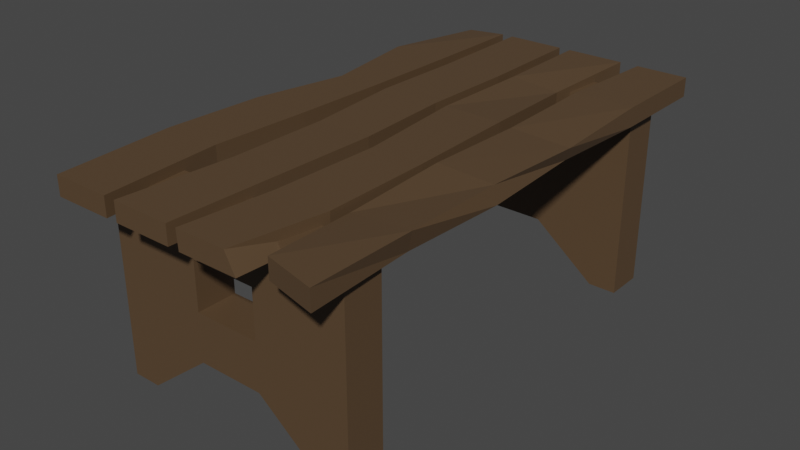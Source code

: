 # Source: Bench01.blend  (saved by Blender 2.82.7; exported with 4.5.12 LTS)
import bpy
from mathutils import Matrix  # noqa: F401  (used for matrix-valued properties, if any)

bpy.ops.wm.read_factory_settings(use_empty=True)
scene = bpy.context.scene
scene.name = 'Scene'

# ---- collections
col_collection = bpy.data.collections.new('Collection'); scene.collection.children.link(col_collection)

# ---- materials (node trees are filled in below, after node groups)
mat_woodenbench01_mat = bpy.data.materials.new('WoodenBench01_mat')
mat_woodenbench01_mat.use_transparent_shadow = False

# ---- material node trees
mat_woodenbench01_mat.use_nodes = True; mat_woodenbench01_mat.node_tree.nodes.clear()
_N = mat_woodenbench01_mat.node_tree.nodes; _L = mat_woodenbench01_mat.node_tree.links
n0 = _N.new('ShaderNodeOutputMaterial'); n0.name = 'Material Output'; n0.location = (300, 300)
n1 = _N.new('ShaderNodeBsdfPrincipled'); n1.name = 'Principled BSDF'; n1.location = (10, 300)
n1.distribution = 'GGX'
n1.subsurface_method = 'BURLEY'
n1.inputs[0].default_value = (0.0985, 0.05923, 0.03044, 1.0)
n1.inputs[3].default_value = 1.45
n1.inputs[27].default_value = (0.0, 0.0, 0.0, 1.0)
n1.inputs[28].default_value = 1.0
_L.new(n1.outputs[0], n0.inputs[0])
n0.is_active_output = True

# ---- world
world_world = bpy.data.worlds.new('World'); scene.world = world_world
world_world.use_nodes = True; world_world.node_tree.nodes.clear()
_N = world_world.node_tree.nodes; _L = world_world.node_tree.links
n0 = _N.new('ShaderNodeOutputWorld'); n0.name = 'World Output'; n0.location = (300, 300)
n1 = _N.new('ShaderNodeBackground'); n1.name = 'Background'; n1.location = (10, 300)
n1.inputs[0].default_value = (0.05088, 0.05088, 0.05088, 1.0)
_L.new(n1.outputs[0], n0.inputs[0])
n0.is_active_output = True
world_world.color = (0.05088, 0.05088, 0.05088)
world_world.use_sun_shadow = False
world_world.sun_shadow_jitter_overblur = 0.0

# ---- meshes
me_cube_001 = bpy.data.meshes.new('Cube.001')
me_cube_001.from_pydata([(-1.0, 1.8, 0.0), (-1.0, 2.2, 0.0), (1.0, 1.8, 0.0), (1.0, 2.2, 0.0), (0.3333, 2.2, 0.5313), (-0.3333, 2.2, 0.5313), (-0.3333, 1.8, 0.5313), (0.3333, 1.8, 0.5313), (-1.289, 2.2, 0.0), (-1.289, 1.8, 0.0), (-1.289, 1.8, 2.0), (-1.289, 2.2, 2.0), (1.289, 2.2, 2.0), (1.289, 2.2, 0.0), (1.289, 1.8, 0.0), (1.289, 1.8, 2.0), (0.3333, 1.8, 1.51), (0.3333, 1.8, 1.021), (-0.3333, 1.8, 1.51), (-0.3333, 1.8, 1.021), (-0.3333, 2.2, 1.51), (-0.3333, 2.2, 1.021), (0.3333, 2.2, 1.51), (0.3333, 2.2, 1.021), (-1.0, -2.2, 0.0), (-1.0, -1.8, 0.0), (1.0, -2.2, 0.0), (1.0, -1.8, 0.0), (0.3333, -1.8, 0.5313), (-0.3333, -1.8, 0.5313), (-0.3333, -2.2, 0.5313), (0.3333, -2.2, 0.5313), (-1.289, -1.8, 0.0), (-1.289, -2.2, 0.0), (-1.289, -2.2, 2.0), (-1.289, -1.8, 2.0), (1.289, -1.8, 2.0), (1.289, -1.8, 0.0), (1.289, -2.2, 0.0), (1.289, -2.2, 2.0), (0.3333, -2.2, 1.51), (0.3333, -2.2, 1.021), (-0.3333, -2.2, 1.51), (-0.3333, -2.2, 1.021), (-0.3333, -1.8, 1.51), (-0.3333, -1.8, 1.021), (0.3333, -1.8, 1.51), (0.3333, -1.8, 1.021), (-1.385, -2.64, 1.902), (-1.385, -2.64, 2.098), (-1.209, 2.64, 1.936), (-1.209, 2.64, 2.064), (-0.7801, -2.64, 1.902), (-0.7801, -2.64, 2.098), (-0.7801, 2.64, 1.902), (-0.7801, 2.64, 2.098), (-0.6591, -2.64, 1.902), (-0.6591, -2.64, 2.098), (-0.6591, 2.64, 1.902), (-0.6591, 2.64, 2.098), (-0.05424, -2.64, 1.902), (-0.05424, -2.64, 2.098), (-0.05424, 2.64, 1.902), (-0.05424, 2.64, 2.098), (0.06674, -2.64, 1.902), (0.05445, -2.64, 2.098), (0.06674, 2.64, 1.902), (0.06674, 2.64, 2.098), (0.6716, -2.64, 1.902), (0.5687, -2.64, 2.098), (0.6716, 2.64, 1.902), (0.6716, 2.64, 2.098), (0.8714, -2.511, 1.902), (0.8714, -2.511, 2.098), (0.8637, 2.64, 1.902), (0.8637, 2.64, 2.098), (1.397, -2.64, 1.902), (1.397, -2.64, 2.098), (1.397, 2.64, 1.902), (1.397, 2.64, 2.098), (0.7926, 1.584, 1.902), (0.7926, 0.528, 1.902), (0.7926, -0.528, 1.902), (0.7926, -1.584, 1.902), (0.7926, -1.584, 2.049), (0.7926, -0.528, 2.098), (0.7926, 0.528, 2.074), (0.7926, 1.584, 2.098), (1.344, -1.566, 1.902), (1.397, -0.528, 1.902), (1.336, 0.5681, 1.902), (1.397, 1.584, 1.902), (1.397, 1.584, 2.098), (1.397, 0.528, 2.044), (1.354, -0.5132, 2.063), (1.397, -1.584, 2.098), (0.08639, 1.584, 1.902), (0.06674, 0.528, 1.902), (0.1808, -0.6218, 1.902), (0.1417, -1.724, 1.906), (0.1417, -1.724, 2.094), (0.1808, -0.6218, 2.098), (0.06674, 0.528, 2.098), (0.08639, 1.584, 2.098), (0.7214, -1.724, 1.906), (0.7138, -0.6218, 1.902), (0.6716, 0.528, 1.902), (0.59, 1.584, 1.902), (0.59, 1.584, 2.053), (0.6716, 0.528, 2.098), (0.7138, -0.6218, 2.098), (0.7214, -1.724, 2.094), (-0.6384, 1.499, 1.902), (-0.6591, 0.528, 1.902), (-0.5779, -0.46, 1.908), (-0.5679, -1.498, 1.902), (-0.5679, -1.498, 2.098), (-0.5779, -0.46, 2.092), (-0.6591, 0.528, 2.098), (-0.6384, 1.499, 2.098), (-0.02549, -1.498, 1.902), (-0.007799, -0.46, 1.908), (-0.05424, 0.528, 1.902), (-0.03352, 1.499, 1.902), (-0.03352, 1.499, 2.098), (-0.05424, 0.528, 2.098), (-0.007799, -0.46, 2.092), (-0.02549, -1.498, 2.098), (-1.385, 1.584, 1.902), (-1.222, 0.528, 1.902), (-1.424, -0.415, 1.902), (-1.475, -1.426, 1.902), (-1.475, -1.426, 2.098), (-1.424, -0.415, 2.098), (-1.222, 0.528, 2.098), (-1.385, 1.584, 2.098), (-0.8701, -1.426, 1.902), (-0.8196, -0.415, 1.902), (-0.7926, 0.528, 1.902), (-0.7801, 1.584, 1.902), (-0.7801, 1.584, 2.098), (-0.7926, 0.528, 2.098), (-0.8196, -0.415, 2.098), (-0.8701, -1.426, 2.098)], [], [(4, 3, 2, 7), (1, 5, 6, 0), (5, 4, 7, 6), (1, 0, 9, 8), (2, 3, 13, 14), (5, 21, 23, 4), (2, 14, 15, 16, 17, 7), (7, 17, 19, 6), (0, 6, 18, 10, 9), (10, 18, 16, 15), (17, 16, 22, 23), (20, 22, 16, 18), (21, 19, 17, 23), (19, 21, 20, 18), (1, 8, 11, 20, 21, 5), (3, 4, 23, 22, 12, 13), (12, 22, 20, 11), (14, 13, 12, 15), (8, 9, 10, 11), (28, 27, 26, 31), (25, 29, 30, 24), (29, 28, 31, 30), (25, 24, 33, 32), (26, 27, 37, 38), (29, 45, 47, 28), (26, 38, 39, 40, 41, 31), (31, 41, 43, 30), (24, 30, 42, 34, 33), (34, 42, 40, 39), (41, 40, 46, 47), (44, 46, 40, 42), (45, 43, 41, 47), (43, 45, 44, 42), (25, 32, 35, 44, 45, 29), (27, 28, 47, 46, 36, 37), (36, 46, 44, 35), (38, 37, 36, 39), (32, 33, 34, 35), (10, 15, 12, 11), (35, 34, 39, 36), (128, 135, 51, 50), (50, 51, 55, 54), (136, 143, 53, 52), (52, 53, 49, 48), (131, 136, 52, 48), (143, 132, 49, 53), (112, 119, 59, 58), (58, 59, 63, 62), (120, 127, 61, 60), (60, 61, 57, 56), (115, 120, 60, 56), (127, 116, 57, 61), (96, 103, 67, 66), (66, 67, 71, 70), (104, 111, 69, 68), (68, 69, 65, 64), (99, 104, 68, 64), (111, 100, 65, 69), (80, 87, 75, 74), (74, 75, 79, 78), (88, 95, 77, 76), (76, 77, 73, 72), (83, 88, 76, 72), (95, 84, 73, 77), (79, 75, 87, 92), (92, 87, 86, 93), (93, 86, 85, 94), (94, 85, 84, 95), (74, 78, 91, 80), (80, 91, 90, 81), (81, 90, 89, 82), (82, 89, 88, 83), (78, 79, 92, 91), (91, 92, 93, 90), (90, 93, 94, 89), (89, 94, 95, 88), (72, 73, 84, 83), (83, 84, 85, 82), (82, 85, 86, 81), (81, 86, 87, 80), (71, 67, 103, 108), (108, 103, 102, 109), (109, 102, 101, 110), (110, 101, 100, 111), (66, 70, 107, 96), (96, 107, 106, 97), (97, 106, 105, 98), (98, 105, 104, 99), (70, 71, 108, 107), (107, 108, 109, 106), (106, 109, 110, 105), (105, 110, 111, 104), (64, 65, 100, 99), (99, 100, 101, 98), (98, 101, 102, 97), (97, 102, 103, 96), (63, 59, 119, 124), (124, 119, 118, 125), (125, 118, 117, 126), (126, 117, 116, 127), (58, 62, 123, 112), (112, 123, 122, 113), (113, 122, 121, 114), (114, 121, 120, 115), (62, 63, 124, 123), (123, 124, 125, 122), (122, 125, 126, 121), (121, 126, 127, 120), (56, 57, 116, 115), (115, 116, 117, 114), (114, 117, 118, 113), (113, 118, 119, 112), (55, 51, 135, 140), (140, 135, 134, 141), (141, 134, 133, 142), (142, 133, 132, 143), (50, 54, 139, 128), (128, 139, 138, 129), (129, 138, 137, 130), (130, 137, 136, 131), (54, 55, 140, 139), (139, 140, 141, 138), (138, 141, 142, 137), (137, 142, 143, 136), (48, 49, 132, 131), (131, 132, 133, 130), (130, 133, 134, 129), (129, 134, 135, 128)])
_uv = me_cube_001.uv_layers.new(name='UVMap')
_uv.uv.foreach_set('vector', [0.2917, 0.5, 0.375, 0.5, 0.375, 0.75, 0.2917, 0.75, 0.125, 0.5, 0.2083, 0.5, 0.2083, 0.75, 0.125, 0.75, 0.2083, 0.5, 0.2917, 0.5, 0.2917, 0.75, 0.2083, 0.75, 0.125, 0.5, 0.125, 0.75, 0.125, 0.75, 0.125, 0.5, 0.375, 0.75, 0.375, 0.5, 0.375, 0.5, 0.375, 0.75, 0.375, 0.3333, 0.4583, 0.3333, 0.4583, 0.4167, 0.375, 0.4167, 0.375, 0.75, 0.375, 0.75, 0.0, 0.0, 0.5417, 0.8333, 0.4583, 0.8333, 0.375, 0.8333, 0.375, 0.8333, 0.4583, 0.8333, 0.4583, 0.9167, 0.375, 0.9167, 0.125, 0.75, 0.2083, 0.75, 0.0, 0.0, 0.0, 0.0, 0.125, 0.75, 0.0, 0.0, 0.5417, 0.9167, 0.5417, 0.8333, 0.0, 0.0, 0.4583, 0.8333, 0.5417, 0.8333, 0.5417, 0.4167, 0.4583, 0.4167, 0.5417, 0.3333, 0.5417, 0.4167, 0.5417, 0.8333, 0.5417, 0.9167, 0.4583, 0.3333, 0.4583, 0.9167, 0.4583, 0.8333, 0.4583, 0.4167, 0.4583, 0.9167, 0.4583, 0.3333, 0.5417, 0.3333, 0.5417, 0.9167, 0.125, 0.5, 0.125, 0.5, 0.0, 0.0, 0.5417, 0.3333, 0.4583, 0.3333, 0.375, 0.3333, 0.375, 0.5, 0.375, 0.4167, 0.4583, 0.4167, 0.5417, 0.4167, 0.0, 0.0, 0.375, 0.5, 0.0, 0.0, 0.5417, 0.4167, 0.5417, 0.3333, 0.0, 0.0, 0.375, 0.75, 0.375, 0.5, 0.0, 0.0, 0.0, 0.0, 0.125, 0.5, 0.125, 0.75, 0.0, 0.0, 0.0, 0.0, 0.2917, 0.5, 0.375, 0.5, 0.375, 0.75, 0.2917, 0.75, 0.125, 0.5, 0.2083, 0.5, 0.2083, 0.75, 0.125, 0.75, 0.2083, 0.5, 0.2917, 0.5, 0.2917, 0.75, 0.2083, 0.75, 0.125, 0.5, 0.125, 0.75, 0.125, 0.75, 0.125, 0.5, 0.375, 0.75, 0.375, 0.5, 0.375, 0.5, 0.375, 0.75, 0.375, 0.3333, 0.4583, 0.3333, 0.4583, 0.4167, 0.375, 0.4167, 0.375, 0.75, 0.375, 0.75, 0.0, 0.0, 0.5417, 0.8333, 0.4583, 0.8333, 0.375, 0.8333, 0.375, 0.8333, 0.4583, 0.8333, 0.4583, 0.9167, 0.375, 0.9167, 0.125, 0.75, 0.2083, 0.75, 0.0, 0.0, 0.0, 0.0, 0.125, 0.75, 0.0, 0.0, 0.5417, 0.9167, 0.5417, 0.8333, 0.0, 0.0, 0.4583, 0.8333, 0.5417, 0.8333, 0.5417, 0.4167, 0.4583, 0.4167, 0.5417, 0.3333, 0.5417, 0.4167, 0.5417, 0.8333, 0.5417, 0.9167, 0.4583, 0.3333, 0.4583, 0.9167, 0.4583, 0.8333, 0.4583, 0.4167, 0.4583, 0.9167, 0.4583, 0.3333, 0.5417, 0.3333, 0.5417, 0.9167, 0.125, 0.5, 0.125, 0.5, 0.0, 0.0, 0.5417, 0.3333, 0.4583, 0.3333, 0.375, 0.3333, 0.375, 0.5, 0.375, 0.4167, 0.4583, 0.4167, 0.5417, 0.4167, 0.0, 0.0, 0.375, 0.5, 0.0, 0.0, 0.5417, 0.4167, 0.5417, 0.3333, 0.0, 0.0, 0.375, 0.75, 0.375, 0.5, 0.0, 0.0, 0.0, 0.0, 0.125, 0.5, 0.125, 0.75, 0.0, 0.0, 0.0, 0.0, 0.0, 0.0, 0.0, 0.0, 0.0, 0.0, 0.0, 0.0, 0.0, 0.0, 0.0, 0.0, 0.0, 0.0, 0.0, 0.0, 0.375, 0.2, 0.625, 0.2, 0.625, 0.25, 0.375, 0.25, 0.375, 0.25, 0.625, 0.25, 0.625, 0.5, 0.375, 0.5, 0.375, 0.7, 0.625, 0.7, 0.625, 0.75, 0.375, 0.75, 0.375, 0.75, 0.625, 0.75, 0.625, 1.0, 0.375, 1.0, 0.125, 0.7, 0.375, 0.7, 0.375, 0.75, 0.125, 0.75, 0.625, 0.7, 0.875, 0.7, 0.875, 0.75, 0.625, 0.75, 0.375, 0.2, 0.625, 0.2, 0.625, 0.25, 0.375, 0.25, 0.375, 0.25, 0.625, 0.25, 0.625, 0.5, 0.375, 0.5, 0.375, 0.7, 0.625, 0.7, 0.625, 0.75, 0.375, 0.75, 0.375, 0.75, 0.625, 0.75, 0.625, 1.0, 0.375, 1.0, 0.125, 0.7, 0.375, 0.7, 0.375, 0.75, 0.125, 0.75, 0.625, 0.7, 0.875, 0.7, 0.875, 0.75, 0.625, 0.75, 0.375, 0.2, 0.625, 0.2, 0.625, 0.25, 0.375, 0.25, 0.375, 0.25, 0.625, 0.25, 0.625, 0.5, 0.375, 0.5, 0.375, 0.7, 0.625, 0.7, 0.625, 0.75, 0.375, 0.75, 0.375, 0.75, 0.625, 0.75, 0.625, 1.0, 0.375, 1.0, 0.125, 0.7, 0.375, 0.7, 0.375, 0.75, 0.125, 0.75, 0.625, 0.7, 0.875, 0.7, 0.875, 0.75, 0.625, 0.75, 0.375, 0.2, 0.625, 0.2, 0.625, 0.25, 0.375, 0.25, 0.375, 0.25, 0.625, 0.25, 0.625, 0.5, 0.375, 0.5, 0.375, 0.7, 0.625, 0.7, 0.625, 0.75, 0.375, 0.75, 0.375, 0.75, 0.625, 0.75, 0.625, 1.0, 0.375, 1.0, 0.125, 0.7, 0.375, 0.7, 0.375, 0.75, 0.125, 0.75, 0.625, 0.7, 0.875, 0.7, 0.875, 0.75, 0.625, 0.75, 0.625, 0.5, 0.875, 0.5, 0.875, 0.55, 0.625, 0.55, 0.625, 0.55, 0.875, 0.55, 0.875, 0.6, 0.625, 0.6, 0.625, 0.6, 0.875, 0.6, 0.875, 0.65, 0.625, 0.65, 0.625, 0.65, 0.875, 0.65, 0.875, 0.7, 0.625, 0.7, 0.125, 0.5, 0.375, 0.5, 0.375, 0.55, 0.125, 0.55, 0.125, 0.55, 0.375, 0.55, 0.375, 0.6, 0.125, 0.6, 0.125, 0.6, 0.375, 0.6, 0.375, 0.65, 0.125, 0.65, 0.125, 0.65, 0.375, 0.65, 0.375, 0.7, 0.125, 0.7, 0.375, 0.5, 0.625, 0.5, 0.625, 0.55, 0.375, 0.55, 0.375, 0.55, 0.625, 0.55, 0.625, 0.6, 0.375, 0.6, 0.375, 0.6, 0.625, 0.6, 0.625, 0.65, 0.375, 0.65, 0.375, 0.65, 0.625, 0.65, 0.625, 0.7, 0.375, 0.7, 0.375, 0.0, 0.625, 0.0, 0.625, 0.05, 0.375, 0.05, 0.375, 0.05, 0.625, 0.05, 0.625, 0.1, 0.375, 0.1, 0.375, 0.1, 0.625, 0.1, 0.625, 0.15, 0.375, 0.15, 0.375, 0.15, 0.625, 0.15, 0.625, 0.2, 0.375, 0.2, 0.625, 0.5, 0.875, 0.5, 0.875, 0.55, 0.625, 0.55, 0.625, 0.55, 0.875, 0.55, 0.875, 0.6, 0.625, 0.6, 0.625, 0.6, 0.875, 0.6, 0.875, 0.65, 0.625, 0.65, 0.625, 0.65, 0.875, 0.65, 0.875, 0.7, 0.625, 0.7, 0.125, 0.5, 0.375, 0.5, 0.375, 0.55, 0.125, 0.55, 0.125, 0.55, 0.375, 0.55, 0.375, 0.6, 0.125, 0.6, 0.125, 0.6, 0.375, 0.6, 0.375, 0.65, 0.125, 0.65, 0.125, 0.65, 0.375, 0.65, 0.375, 0.7, 0.125, 0.7, 0.375, 0.5, 0.625, 0.5, 0.625, 0.55, 0.375, 0.55, 0.375, 0.55, 0.625, 0.55, 0.625, 0.6, 0.375, 0.6, 0.375, 0.6, 0.625, 0.6, 0.625, 0.65, 0.375, 0.65, 0.375, 0.65, 0.625, 0.65, 0.625, 0.7, 0.375, 0.7, 0.375, 0.0, 0.625, 0.0, 0.625, 0.05, 0.375, 0.05, 0.375, 0.05, 0.625, 0.05, 0.625, 0.1, 0.375, 0.1, 0.375, 0.1, 0.625, 0.1, 0.625, 0.15, 0.375, 0.15, 0.375, 0.15, 0.625, 0.15, 0.625, 0.2, 0.375, 0.2, 0.625, 0.5, 0.875, 0.5, 0.875, 0.55, 0.625, 0.55, 0.625, 0.55, 0.875, 0.55, 0.875, 0.6, 0.625, 0.6, 0.625, 0.6, 0.875, 0.6, 0.875, 0.65, 0.625, 0.65, 0.625, 0.65, 0.875, 0.65, 0.875, 0.7, 0.625, 0.7, 0.125, 0.5, 0.375, 0.5, 0.375, 0.55, 0.125, 0.55, 0.125, 0.55, 0.375, 0.55, 0.375, 0.6, 0.125, 0.6, 0.125, 0.6, 0.375, 0.6, 0.375, 0.65, 0.125, 0.65, 0.125, 0.65, 0.375, 0.65, 0.375, 0.7, 0.125, 0.7, 0.375, 0.5, 0.625, 0.5, 0.625, 0.55, 0.375, 0.55, 0.375, 0.55, 0.625, 0.55, 0.625, 0.6, 0.375, 0.6, 0.375, 0.6, 0.625, 0.6, 0.625, 0.65, 0.375, 0.65, 0.375, 0.65, 0.625, 0.65, 0.625, 0.7, 0.375, 0.7, 0.375, 0.0, 0.625, 0.0, 0.625, 0.05, 0.375, 0.05, 0.375, 0.05, 0.625, 0.05, 0.625, 0.1, 0.375, 0.1, 0.375, 0.1, 0.625, 0.1, 0.625, 0.15, 0.375, 0.15, 0.375, 0.15, 0.625, 0.15, 0.625, 0.2, 0.375, 0.2, 0.625, 0.5, 0.875, 0.5, 0.875, 0.55, 0.625, 0.55, 0.625, 0.55, 0.875, 0.55, 0.875, 0.6, 0.625, 0.6, 0.625, 0.6, 0.875, 0.6, 0.875, 0.65, 0.625, 0.65, 0.625, 0.65, 0.875, 0.65, 0.875, 0.7, 0.625, 0.7, 0.125, 0.5, 0.375, 0.5, 0.375, 0.55, 0.125, 0.55, 0.125, 0.55, 0.375, 0.55, 0.375, 0.6, 0.125, 0.6, 0.125, 0.6, 0.375, 0.6, 0.375, 0.65, 0.125, 0.65, 0.125, 0.65, 0.375, 0.65, 0.375, 0.7, 0.125, 0.7, 0.375, 0.5, 0.625, 0.5, 0.625, 0.55, 0.375, 0.55, 0.375, 0.55, 0.625, 0.55, 0.625, 0.6, 0.375, 0.6, 0.375, 0.6, 0.625, 0.6, 0.625, 0.65, 0.375, 0.65, 0.375, 0.65, 0.625, 0.65, 0.625, 0.7, 0.375, 0.7, 0.375, 0.0, 0.625, 0.0, 0.625, 0.05, 0.375, 0.05, 0.375, 0.05, 0.625, 0.05, 0.625, 0.1, 0.375, 0.1, 0.375, 0.1, 0.625, 0.1, 0.625, 0.15, 0.375, 0.15, 0.375, 0.15, 0.625, 0.15, 0.625, 0.2, 0.375, 0.2])
me_cube_001.materials.append(mat_woodenbench01_mat)
me_cube_001.use_remesh_fix_poles = True
me_cube_001.use_remesh_preserve_attributes = False
me_cube_001.use_mirror_vertex_groups = False
me_cube_001.update()

# ---- objects
ob_cube = bpy.data.objects.new('Cube', me_cube_001)

# ---- transforms, parenting, visibility, modifiers, constraints
ob_cube.location = (0.0, 0.0, 0.0)
ob_cube.lineart.crease_threshold = 0.0

# ---- collection membership
col_collection.objects.link(ob_cube)

# ---- scene / render settings (as saved in the file)
scene.frame_start = 1; scene.frame_end = 250; scene.frame_set(1)
scene.render.engine = 'BLENDER_EEVEE_NEXT'
scene.cycles.use_denoising = False
scene.cycles.samples = 128
scene.cycles.sampling_pattern = 'TABULATED_SOBOL'
scene.cycles.use_adaptive_sampling = False
scene.cycles.use_light_tree = False
scene.view_settings.view_transform = 'Filmic'
bpy.context.view_layer.update()

# ---- added for rendering (the .blend has no active camera and no usable light): camera, sun
cam_auto = bpy.data.cameras.new('AutoCamera')
cam_auto.lens = 50.0
cam_auto.sensor_width = 36.0
cam_auto.clip_end = 1000.0
ob_auto_camera = bpy.data.objects.new('AutoCamera', cam_auto)
scene.collection.objects.link(ob_auto_camera)
ob_auto_camera.location = (5.8516, -7.0684, 5.76127)
ob_auto_camera.rotation_euler = (1.09748, -7.21219e-08, 0.694738)
scene.camera = ob_auto_camera
light_auto_sun = bpy.data.lights.new('AutoSun', 'SUN')
light_auto_sun.energy = 3.0
light_auto_sun.angle = 0.0523599
ob_auto_sun = bpy.data.objects.new('AutoSun', light_auto_sun)
scene.collection.objects.link(ob_auto_sun)
ob_auto_sun.rotation_euler = (0.872665, 0.174533, 0.523599)
bpy.context.view_layer.update()
